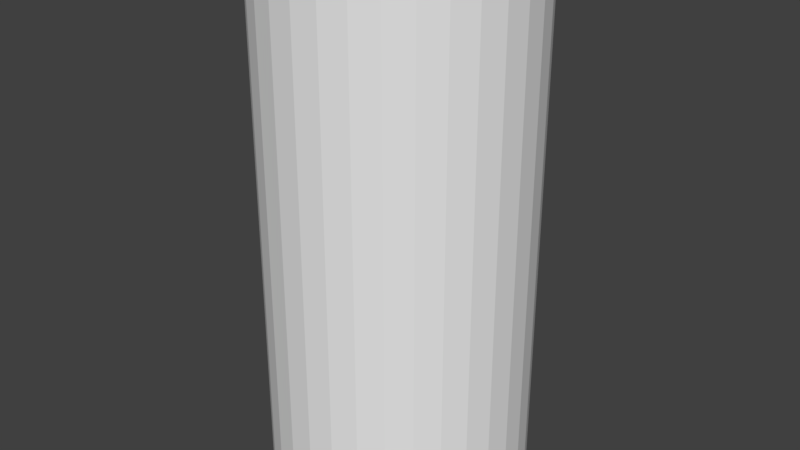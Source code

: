 # Source: Barrel.blend  (saved by Blender 2.77.0; exported with 4.5.12 LTS)
import bpy
from mathutils import Matrix  # noqa: F401  (used for matrix-valued properties, if any)

bpy.ops.wm.read_factory_settings(use_empty=True)
scene = bpy.context.scene
scene.name = 'Scene'

# ---- collections
col_collection_1 = bpy.data.collections.new('Collection 1'); scene.collection.children.link(col_collection_1)

# ---- world
world_world = bpy.data.worlds.new('World'); scene.world = world_world
world_world.color = (0.05088, 0.05088, 0.05088)
world_world.use_sun_shadow = False
world_world.sun_shadow_jitter_overblur = 0.0
world_world.cycles.sampling_method = 'MANUAL'

# ---- meshes
me_cylinder = bpy.data.meshes.new('Cylinder')
me_cylinder.from_pydata([(0.0, 1.0, -1.0), (0.0, 1.0, 1.0), (0.1951, 0.9808, -1.0), (0.1951, 0.9808, 1.0), (0.3827, 0.9239, -1.0), (0.3827, 0.9239, 1.0), (0.5556, 0.8315, -1.0), (0.5556, 0.8315, 1.0), (0.7071, 0.7071, -1.0), (0.7071, 0.7071, 1.0), (0.8315, 0.5556, -1.0), (0.8315, 0.5556, 1.0), (0.9239, 0.3827, -1.0), (0.9239, 0.3827, 1.0), (0.9808, 0.1951, -1.0), (0.9808, 0.1951, 1.0), (1.0, 7.55e-08, -1.0), (1.0, 7.55e-08, 1.0), (0.9808, -0.1951, -1.0), (0.9808, -0.1951, 1.0), (0.9239, -0.3827, -1.0), (0.9239, -0.3827, 1.0), (0.8315, -0.5556, -1.0), (0.8315, -0.5556, 1.0), (0.7071, -0.7071, -1.0), (0.7071, -0.7071, 1.0), (0.5556, -0.8315, -1.0), (0.5556, -0.8315, 1.0), (0.3827, -0.9239, -1.0), (0.3827, -0.9239, 1.0), (0.1951, -0.9808, -1.0), (0.1951, -0.9808, 1.0), (-3.258e-07, -1.0, -1.0), (-3.258e-07, -1.0, 1.0), (-0.1951, -0.9808, -1.0), (-0.1951, -0.9808, 1.0), (-0.3827, -0.9239, -1.0), (-0.3827, -0.9239, 1.0), (-0.5556, -0.8315, -1.0), (-0.5556, -0.8315, 1.0), (-0.7071, -0.7071, -1.0), (-0.7071, -0.7071, 1.0), (-0.8315, -0.5556, -1.0), (-0.8315, -0.5556, 1.0), (-0.9239, -0.3827, -1.0), (-0.9239, -0.3827, 1.0), (-0.9808, -0.1951, -1.0), (-0.9808, -0.1951, 1.0), (-1.0, 9.656e-07, -1.0), (-1.0, 9.656e-07, 1.0), (-0.9808, 0.1951, -1.0), (-0.9808, 0.1951, 1.0), (-0.9239, 0.3827, -1.0), (-0.9239, 0.3827, 1.0), (-0.8315, 0.5556, -1.0), (-0.8315, 0.5556, 1.0), (-0.7071, 0.7071, -1.0), (-0.7071, 0.7071, 1.0), (-0.5556, 0.8315, -1.0), (-0.5556, 0.8315, 1.0), (-0.3827, 0.9239, -1.0), (-0.3827, 0.9239, 1.0), (-0.1951, 0.9808, -1.0), (-0.1951, 0.9808, 1.0)], [], [(0, 1, 3, 2), (2, 3, 5, 4), (4, 5, 7, 6), (6, 7, 9, 8), (8, 9, 11, 10), (10, 11, 13, 12), (12, 13, 15, 14), (14, 15, 17, 16), (16, 17, 19, 18), (18, 19, 21, 20), (20, 21, 23, 22), (22, 23, 25, 24), (24, 25, 27, 26), (26, 27, 29, 28), (28, 29, 31, 30), (30, 31, 33, 32), (32, 33, 35, 34), (34, 35, 37, 36), (36, 37, 39, 38), (38, 39, 41, 40), (40, 41, 43, 42), (42, 43, 45, 44), (44, 45, 47, 46), (46, 47, 49, 48), (48, 49, 51, 50), (50, 51, 53, 52), (52, 53, 55, 54), (54, 55, 57, 56), (56, 57, 59, 58), (58, 59, 61, 60), (3, 1, 63, 61, 59, 57, 55, 53, 51, 49, 47, 45, 43, 41, 39, 37, 35, 33, 31, 29, 27, 25, 23, 21, 19, 17, 15, 13, 11, 9, 7, 5), (60, 61, 63, 62), (62, 63, 1, 0), (0, 2, 4, 6, 8, 10, 12, 14, 16, 18, 20, 22, 24, 26, 28, 30, 32, 34, 36, 38, 40, 42, 44, 46, 48, 50, 52, 54, 56, 58, 60, 62)])
_uv = me_cylinder.uv_layers.new(name='UVMap')
_uv.uv.foreach_set('vector', [0.0, 0.0, 1.0, 0.0, 1.0, 1.0, 0.0, 1.0, 0.0, 0.0, 1.0, 0.0, 1.0, 1.0, 0.0, 1.0, 0.0, 0.0, 1.0, 0.0, 1.0, 1.0, 0.0, 1.0, 0.0, 0.0, 1.0, 0.0, 1.0, 1.0, 0.0, 1.0, 0.0, 0.0, 1.0, 0.0, 1.0, 1.0, 0.0, 1.0, 0.0, 0.0, 1.0, 0.0, 1.0, 1.0, 0.0, 1.0, 0.0, 0.0, 1.0, 0.0, 1.0, 1.0, 0.0, 1.0, 0.0, 0.0, 1.0, 0.0, 1.0, 1.0, 0.0, 1.0, 0.0, 0.0, 1.0, 0.0, 1.0, 1.0, 0.0, 1.0, 0.0, 0.0, 1.0, 0.0, 1.0, 1.0, 0.0, 1.0, 0.0, 0.0, 1.0, 0.0, 1.0, 1.0, 0.0, 1.0, 0.0, 0.0, 1.0, 0.0, 1.0, 1.0, 0.0, 1.0, 0.0, 0.0, 1.0, 0.0, 1.0, 1.0, 0.0, 1.0, 0.0, 0.0, 1.0, 0.0, 1.0, 1.0, 0.0, 1.0, 0.0, 0.0, 1.0, 0.0, 1.0, 1.0, 0.0, 1.0, 0.0, 0.0, 1.0, 0.0, 1.0, 1.0, 0.0, 1.0, 0.0, 0.0, 1.0, 0.0, 1.0, 1.0, 0.0, 1.0, 0.0, 0.0, 1.0, 0.0, 1.0, 1.0, 0.0, 1.0, 0.0, 0.0, 1.0, 0.0, 1.0, 1.0, 0.0, 1.0, 0.0, 0.0, 1.0, 0.0, 1.0, 1.0, 0.0, 1.0, 0.0, 0.0, 1.0, 0.0, 1.0, 1.0, 0.0, 1.0, 0.0, 0.0, 1.0, 0.0, 1.0, 1.0, 0.0, 1.0, 0.0, 0.0, 1.0, 0.0, 1.0, 1.0, 0.0, 1.0, 0.0, 0.0, 1.0, 0.0, 1.0, 1.0, 0.0, 1.0, 0.0, 0.0, 1.0, 0.0, 1.0, 1.0, 0.0, 1.0, 0.0, 0.0, 1.0, 0.0, 1.0, 1.0, 0.0, 1.0, 0.0, 0.0, 1.0, 0.0, 1.0, 1.0, 0.0, 1.0, 0.0, 0.0, 1.0, 0.0, 1.0, 1.0, 0.0, 1.0, 0.0, 0.0, 1.0, 0.0, 1.0, 1.0, 0.0, 1.0, 0.0, 0.0, 1.0, 0.0, 1.0, 1.0, 0.0, 1.0, 0.5414, 1.344, 0.443, 1.344, 0.3464, 1.324, 0.2554, 1.287, 0.1735, 1.232, 0.1039, 1.162, 0.04918, 1.081, 0.0115, 0.9896, -0.007712, 0.893, -0.007713, 0.7945, 0.0115, 0.6979, 0.04918, 0.607, 0.1039, 0.5251, 0.1735, 0.4555, 0.2554, 0.4007, 0.3464, 0.3631, 0.443, 0.3438, 0.5414, 0.3438, 0.638, 0.3631, 0.729, 0.4007, 0.8109, 0.4555, 0.8805, 0.5251, 0.9352, 0.607, 0.9729, 0.6979, 0.9921, 0.7945, 0.9921, 0.893, 0.9729, 0.9896, 0.9352, 1.081, 0.8805, 1.162, 0.8109, 1.232, 0.729, 1.287, 0.638, 1.324, 0.0, 0.0, 1.0, 0.0, 1.0, 1.0, 0.0, 1.0, 0.0, 0.0, 1.0, 0.0, 1.0, 1.0, 0.0, 1.0, 1.06, -0.621, 1.159, -0.621, 1.255, -0.6018, 1.346, -0.5641, 1.428, -0.5094, 1.498, -0.4398, 1.552, -0.3579, 1.59, -0.2669, 1.609, -0.1703, 1.609, -0.07186, 1.59, 0.02472, 1.552, 0.1157, 1.498, 0.1976, 1.428, 0.2672, 1.346, 0.3219, 1.255, 0.3596, 1.159, 0.3788, 1.06, 0.3788, 0.9636, 0.3596, 0.8726, 0.3219, 0.7907, 0.2672, 0.7211, 0.1976, 0.6664, 0.1157, 0.6287, 0.02472, 0.6095, -0.07186, 0.6095, -0.1703, 0.6287, -0.2669, 0.6664, -0.3579, 0.7211, -0.4398, 0.7907, -0.5094, 0.8726, -0.5641, 0.9636, -0.6018])
me_cylinder.use_remesh_preserve_volume = False
me_cylinder.use_remesh_preserve_attributes = False
me_cylinder.use_mirror_vertex_groups = False
me_cylinder.update()

# ---- objects
ob_cylinder = bpy.data.objects.new('Cylinder', me_cylinder)

# ---- transforms, parenting, visibility, modifiers, constraints
ob_cylinder.location = (0.0, 0.0, -1.0)
ob_cylinder.scale = (0.5, 0.5, 1.0)
ob_cylinder.lineart.crease_threshold = 0.0

# ---- collection membership
col_collection_1.objects.link(ob_cylinder)

# ---- scene / render settings (as saved in the file)
scene.frame_start = 1; scene.frame_end = 250; scene.frame_set(1)
scene.render.engine = 'BLENDER_EEVEE_NEXT'
scene.render.resolution_percentage = 50
scene.render.dither_intensity = 0.0
scene.cycles.use_denoising = False
scene.cycles.samples = 128
scene.cycles.sampling_pattern = 'TABULATED_SOBOL'
scene.cycles.light_sampling_threshold = 0.0
scene.cycles.use_adaptive_sampling = False
scene.cycles.use_light_tree = False
scene.cycles.blur_glossy = 0.0
scene.cycles.sample_clamp_indirect = 0.0
scene.view_settings.view_transform = 'Standard'
bpy.context.view_layer.update()

# ---- added for rendering (the .blend has no active camera and no usable light): camera, sun
cam_auto = bpy.data.cameras.new('AutoCamera')
cam_auto.lens = 50.0
cam_auto.sensor_width = 36.0
cam_auto.clip_end = 1000.0
ob_auto_camera = bpy.data.objects.new('AutoCamera', cam_auto)
scene.collection.objects.link(ob_auto_camera)
ob_auto_camera.location = (2.26633, -2.71959, 0.813063)
ob_auto_camera.rotation_euler = (1.09748, -7.21219e-08, 0.694738)
scene.camera = ob_auto_camera
light_auto_sun = bpy.data.lights.new('AutoSun', 'SUN')
light_auto_sun.energy = 3.0
light_auto_sun.angle = 0.0523599
ob_auto_sun = bpy.data.objects.new('AutoSun', light_auto_sun)
scene.collection.objects.link(ob_auto_sun)
ob_auto_sun.rotation_euler = (0.872665, 0.174533, 0.523599)
bpy.context.view_layer.update()

